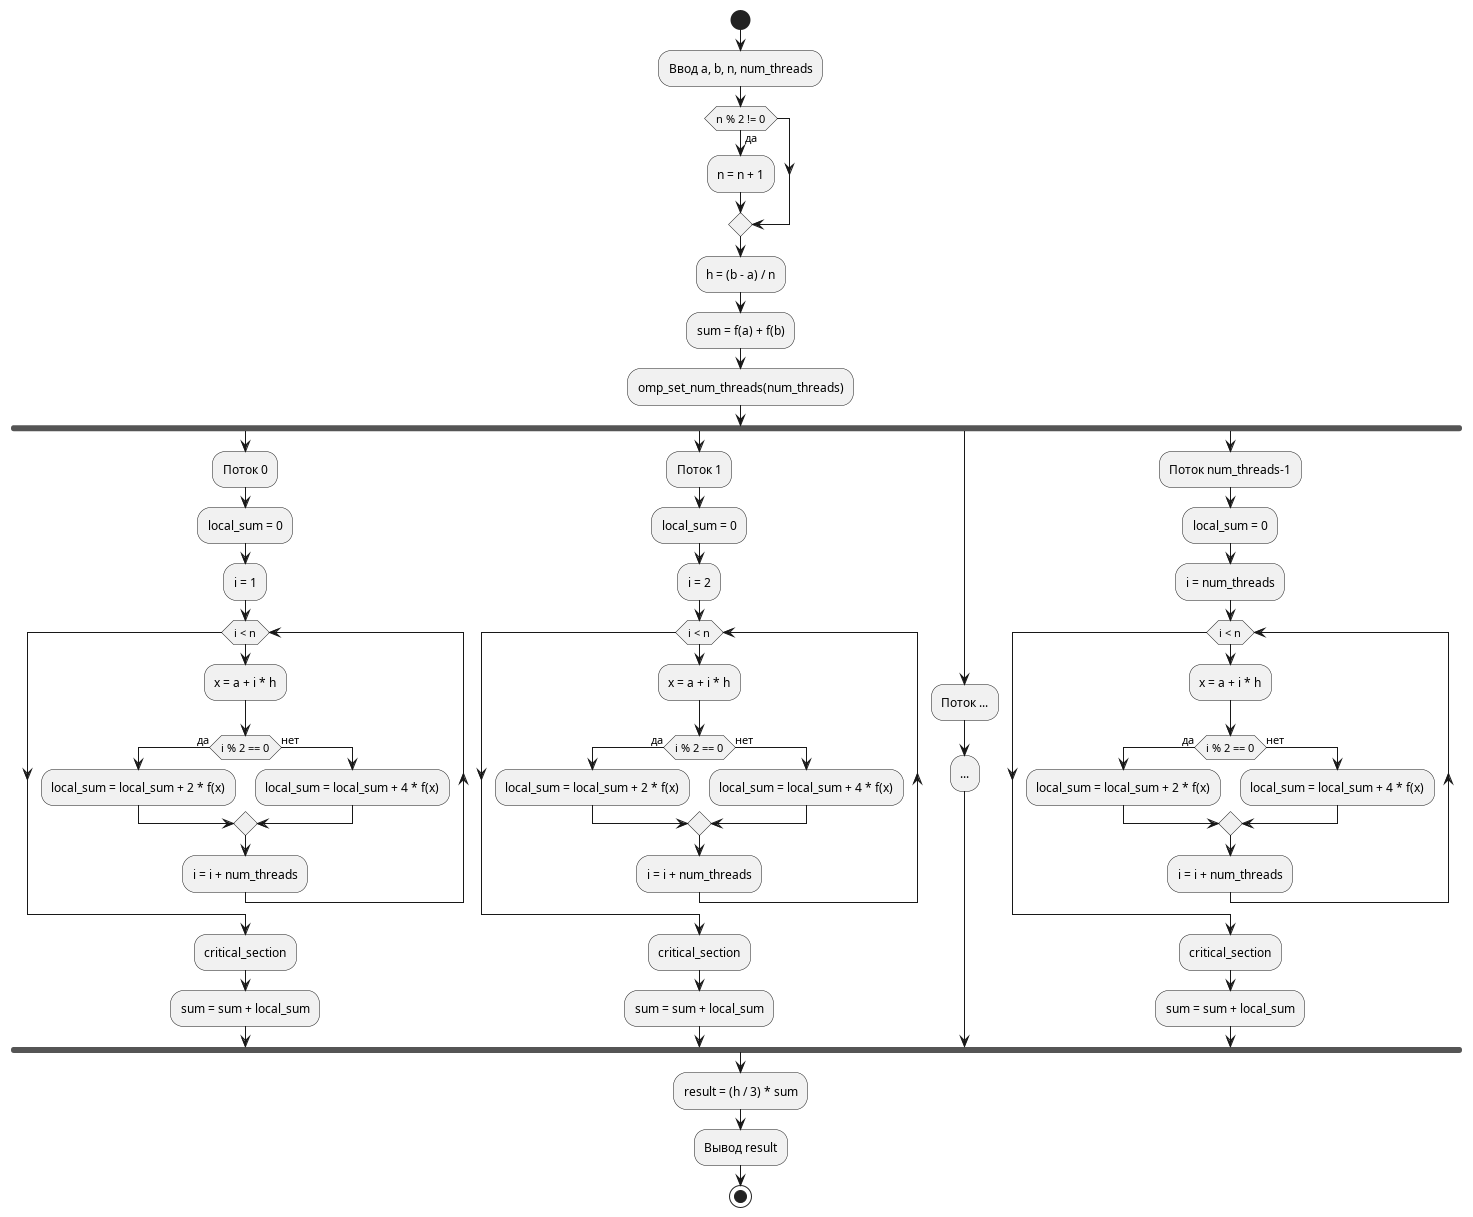

The diagram above was rendered by PlantUML. Its source (embedded in the PNG):
@startuml Parallel
start
:Ввод a, b, n, num_threads;

if (n % 2 != 0) then (да)
  :n = n + 1;
endif

:h = (b - a) / n;
:sum = f(a) + f(b);
:omp_set_num_threads(num_threads);

fork
  :Поток 0;
  :local_sum = 0;
  :i = 1;
  while (i < n)
    :x = a + i * h;
    if (i % 2 == 0) then (да)
      :local_sum = local_sum + 2 * f(x);
    else (нет)
      :local_sum = local_sum + 4 * f(x);
    endif
    :i = i + num_threads;
  endwhile
  :critical_section;
  :sum = sum + local_sum;
fork again
  :Поток 1;
  :local_sum = 0;
  :i = 2;
  while (i < n)
    :x = a + i * h;
    if (i % 2 == 0) then (да)
      :local_sum = local_sum + 2 * f(x);
    else (нет)
      :local_sum = local_sum + 4 * f(x);
    endif
    :i = i + num_threads;
  endwhile
  :critical_section;
  :sum = sum + local_sum;
fork again
  :Поток ...;
  :...;
fork again
  :Поток num_threads-1;
  :local_sum = 0;
  :i = num_threads;
  while (i < n)
    :x = a + i * h;
    if (i % 2 == 0) then (да)
      :local_sum = local_sum + 2 * f(x);
    else (нет)
      :local_sum = local_sum + 4 * f(x);
    endif
    :i = i + num_threads;
  endwhile
  :critical_section;
  :sum = sum + local_sum;
end fork

:result = (h / 3) * sum;
:Вывод result;
stop
@enduml